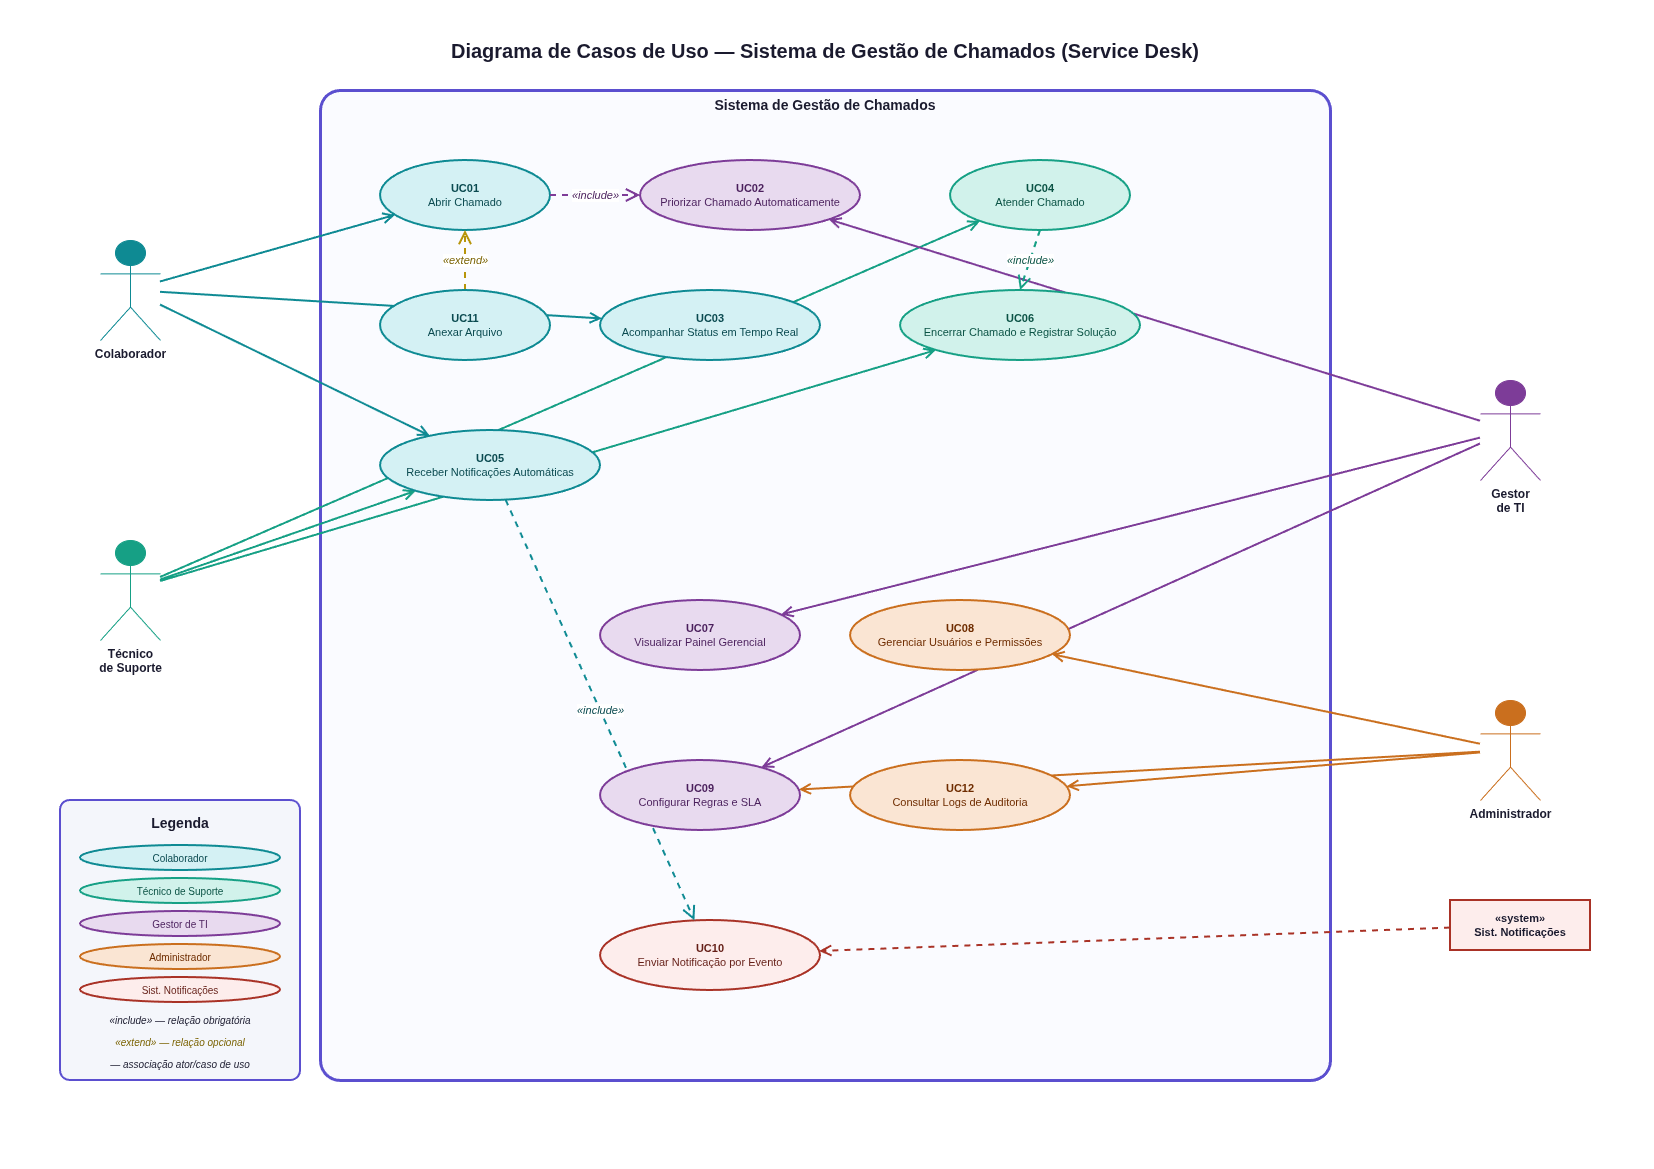

The diagram above was exported from draw.io. Its source (the exported page's mxGraphModel, read from the mxfile embedded in the PNG):
<mxGraphModel dx="1348" dy="759" grid="1" gridSize="10" guides="1" tooltips="1" connect="1" arrows="1" fold="1" page="1" pageScale="1" pageWidth="827" pageHeight="1169" math="0" shadow="0">
  <root>
    <mxCell id="0" />
    <mxCell id="1" parent="0" />
    <mxCell id="hnylSn5MDraWKMrGyfen-1" parent="1" style="rounded=0;whiteSpace=wrap;html=1;fillColor=#FFFFFF;strokeColor=none;strokeWidth=0;" value="" vertex="1">
      <mxGeometry height="1169" width="1654" as="geometry" />
    </mxCell>
    <mxCell id="hnylSn5MDraWKMrGyfen-2" parent="1" style="text;html=1;strokeColor=none;fillColor=none;align=center;verticalAlign=middle;whiteSpace=wrap;rounded=0;fontColor=#1A1A2E;fontSize=20;fontStyle=1" value="Diagrama de Casos de Uso — Sistema de Gestão de Chamados (Service Desk)" vertex="1">
      <mxGeometry height="40" width="950" x="350" y="30" as="geometry" />
    </mxCell>
    <mxCell id="hnylSn5MDraWKMrGyfen-3" parent="1" style="rounded=1;whiteSpace=wrap;html=1;fillColor=#FAFBFF;strokeColor=#5B4FCF;strokeWidth=3;fontColor=#1A1A2E;fontSize=14;verticalAlign=top;align=center;arcSize=2;" value="&lt;b&gt;Sistema de Gestão de Chamados&lt;/b&gt;" vertex="1">
      <mxGeometry height="990" width="1010" x="320" y="90" as="geometry" />
    </mxCell>
    <mxCell id="hnylSn5MDraWKMrGyfen-4" parent="1" style="shape=umlActor;verticalLabelPosition=bottom;labelBackgroundColor=none;verticalAlign=top;html=1;outlineConnect=0;fillColor=#0E8A93;strokeColor=#0E8A93;fontColor=#1A1A2E;fontSize=12;fontStyle=1" value="Colaborador" vertex="1">
      <mxGeometry height="100" width="60" x="100" y="240" as="geometry" />
    </mxCell>
    <mxCell id="hnylSn5MDraWKMrGyfen-5" parent="1" style="shape=umlActor;verticalLabelPosition=bottom;labelBackgroundColor=none;verticalAlign=top;html=1;outlineConnect=0;fillColor=#16A085;strokeColor=#16A085;fontColor=#1A1A2E;fontSize=12;fontStyle=1" value="Técnico&#10;de Suporte" vertex="1">
      <mxGeometry height="100" width="60" x="100" y="540" as="geometry" />
    </mxCell>
    <mxCell id="hnylSn5MDraWKMrGyfen-6" parent="1" style="shape=umlActor;verticalLabelPosition=bottom;labelBackgroundColor=none;verticalAlign=top;html=1;outlineConnect=0;fillColor=#7D3C98;strokeColor=#7D3C98;fontColor=#1A1A2E;fontSize=12;fontStyle=1" value="Gestor&#10;de TI" vertex="1">
      <mxGeometry height="100" width="60" x="1480" y="380" as="geometry" />
    </mxCell>
    <mxCell id="hnylSn5MDraWKMrGyfen-7" parent="1" style="shape=umlActor;verticalLabelPosition=bottom;labelBackgroundColor=none;verticalAlign=top;html=1;outlineConnect=0;fillColor=#CA6F1E;strokeColor=#CA6F1E;fontColor=#1A1A2E;fontSize=12;fontStyle=1" value="Administrador" vertex="1">
      <mxGeometry height="100" width="60" x="1480" y="700" as="geometry" />
    </mxCell>
    <mxCell id="hnylSn5MDraWKMrGyfen-8" parent="1" style="rounded=0;whiteSpace=wrap;html=1;fillColor=#FDEDEC;strokeColor=#A93226;strokeWidth=2;fontColor=#1A1A2E;fontSize=11;fontStyle=1" value="«system»&#10;Sist. Notificações" vertex="1">
      <mxGeometry height="50" width="140" x="1450" y="900" as="geometry" />
    </mxCell>
    <mxCell id="hnylSn5MDraWKMrGyfen-9" parent="1" style="ellipse;whiteSpace=wrap;html=1;fillColor=#D4F1F4;strokeColor=#0E8A93;strokeWidth=2;fontColor=#0A4A50;fontSize=11;" value="&lt;b&gt;UC01&lt;/b&gt;&#10;Abrir Chamado" vertex="1">
      <mxGeometry height="70" width="170" x="380" y="160" as="geometry" />
    </mxCell>
    <mxCell id="hnylSn5MDraWKMrGyfen-10" parent="1" style="ellipse;whiteSpace=wrap;html=1;fillColor=#E8DAEF;strokeColor=#7D3C98;strokeWidth=2;fontColor=#4A1F5C;fontSize=11;" value="&lt;b&gt;UC02&lt;/b&gt;&#10;Priorizar Chamado Automaticamente" vertex="1">
      <mxGeometry height="70" width="220" x="640" y="160" as="geometry" />
    </mxCell>
    <mxCell id="hnylSn5MDraWKMrGyfen-11" parent="1" style="ellipse;whiteSpace=wrap;html=1;fillColor=#D1F2EB;strokeColor=#16A085;strokeWidth=2;fontColor=#0B5345;fontSize=11;" value="&lt;b&gt;UC04&lt;/b&gt;&#10;Atender Chamado" vertex="1">
      <mxGeometry height="70" width="180" x="950" y="160" as="geometry" />
    </mxCell>
    <mxCell id="hnylSn5MDraWKMrGyfen-16" parent="1" style="ellipse;whiteSpace=wrap;html=1;fillColor=#E8DAEF;strokeColor=#7D3C98;strokeWidth=2;fontColor=#4A1F5C;fontSize=11;" value="&lt;b&gt;UC07&lt;/b&gt;&#10;Visualizar Painel Gerencial" vertex="1">
      <mxGeometry height="70" width="200" x="600" y="600" as="geometry" />
    </mxCell>
    <mxCell id="hnylSn5MDraWKMrGyfen-20" parent="1" style="ellipse;whiteSpace=wrap;html=1;fillColor=#FDEDEC;strokeColor=#A93226;strokeWidth=2;fontColor=#641E16;fontSize=11;" value="&lt;b&gt;UC10&lt;/b&gt;&#10;Enviar Notificação por Evento" vertex="1">
      <mxGeometry height="70" width="220" x="600" y="920" as="geometry" />
    </mxCell>
    <mxCell id="hnylSn5MDraWKMrGyfen-21" edge="1" parent="1" source="hnylSn5MDraWKMrGyfen-4" style="endArrow=open;html=1;rounded=0;strokeColor=#0E8A93;strokeWidth=2;endFill=0;endSize=8;" target="hnylSn5MDraWKMrGyfen-9">
      <mxGeometry relative="1" as="geometry" />
    </mxCell>
    <mxCell id="hnylSn5MDraWKMrGyfen-22" edge="1" parent="1" source="hnylSn5MDraWKMrGyfen-4" style="endArrow=open;html=1;rounded=0;strokeColor=#0E8A93;strokeWidth=2;endFill=0;endSize=8;" target="hnylSn5MDraWKMrGyfen-13">
      <mxGeometry relative="1" as="geometry" />
    </mxCell>
    <mxCell id="hnylSn5MDraWKMrGyfen-23" edge="1" parent="1" source="hnylSn5MDraWKMrGyfen-4" style="endArrow=open;html=1;rounded=0;strokeColor=#0E8A93;strokeWidth=2;endFill=0;endSize=8;" target="hnylSn5MDraWKMrGyfen-15">
      <mxGeometry relative="1" as="geometry" />
    </mxCell>
    <mxCell id="hnylSn5MDraWKMrGyfen-24" edge="1" parent="1" source="hnylSn5MDraWKMrGyfen-5" style="endArrow=open;html=1;rounded=0;strokeColor=#16A085;strokeWidth=2;endFill=0;endSize=8;" target="hnylSn5MDraWKMrGyfen-11">
      <mxGeometry relative="1" as="geometry" />
    </mxCell>
    <mxCell id="hnylSn5MDraWKMrGyfen-25" edge="1" parent="1" source="hnylSn5MDraWKMrGyfen-5" style="endArrow=open;html=1;rounded=0;strokeColor=#16A085;strokeWidth=2;endFill=0;endSize=8;" target="hnylSn5MDraWKMrGyfen-14">
      <mxGeometry relative="1" as="geometry" />
    </mxCell>
    <mxCell id="hnylSn5MDraWKMrGyfen-26" edge="1" parent="1" source="hnylSn5MDraWKMrGyfen-5" style="endArrow=open;html=1;rounded=0;strokeColor=#16A085;strokeWidth=2;endFill=0;endSize=8;" target="hnylSn5MDraWKMrGyfen-15">
      <mxGeometry relative="1" as="geometry" />
    </mxCell>
    <mxCell id="hnylSn5MDraWKMrGyfen-27" edge="1" parent="1" source="hnylSn5MDraWKMrGyfen-6" style="endArrow=open;html=1;rounded=0;strokeColor=#7D3C98;strokeWidth=2;endFill=0;endSize=8;" target="hnylSn5MDraWKMrGyfen-10">
      <mxGeometry relative="1" as="geometry" />
    </mxCell>
    <mxCell id="hnylSn5MDraWKMrGyfen-28" edge="1" parent="1" source="hnylSn5MDraWKMrGyfen-6" style="endArrow=open;html=1;rounded=0;strokeColor=#7D3C98;strokeWidth=2;endFill=0;endSize=8;" target="hnylSn5MDraWKMrGyfen-16">
      <mxGeometry relative="1" as="geometry" />
    </mxCell>
    <mxCell id="hnylSn5MDraWKMrGyfen-29" edge="1" parent="1" source="hnylSn5MDraWKMrGyfen-6" style="endArrow=open;html=1;rounded=0;strokeColor=#7D3C98;strokeWidth=2;endFill=0;endSize=8;" target="hnylSn5MDraWKMrGyfen-18">
      <mxGeometry relative="1" as="geometry" />
    </mxCell>
    <mxCell id="hnylSn5MDraWKMrGyfen-30" edge="1" parent="1" source="hnylSn5MDraWKMrGyfen-7" style="endArrow=open;html=1;rounded=0;strokeColor=#CA6F1E;strokeWidth=2;endFill=0;endSize=8;" target="hnylSn5MDraWKMrGyfen-17">
      <mxGeometry relative="1" as="geometry" />
    </mxCell>
    <mxCell id="hnylSn5MDraWKMrGyfen-31" edge="1" parent="1" source="hnylSn5MDraWKMrGyfen-7" style="endArrow=open;html=1;rounded=0;strokeColor=#CA6F1E;strokeWidth=2;endFill=0;endSize=8;" target="hnylSn5MDraWKMrGyfen-18">
      <mxGeometry relative="1" as="geometry" />
    </mxCell>
    <mxCell id="hnylSn5MDraWKMrGyfen-32" edge="1" parent="1" source="hnylSn5MDraWKMrGyfen-7" style="endArrow=open;html=1;rounded=0;strokeColor=#CA6F1E;strokeWidth=2;endFill=0;endSize=8;" target="hnylSn5MDraWKMrGyfen-19">
      <mxGeometry relative="1" as="geometry" />
    </mxCell>
    <mxCell id="hnylSn5MDraWKMrGyfen-33" edge="1" parent="1" source="hnylSn5MDraWKMrGyfen-8" style="endArrow=open;html=1;rounded=0;strokeColor=#A93226;strokeWidth=2;endFill=0;dashed=1;endSize=8;" target="hnylSn5MDraWKMrGyfen-20">
      <mxGeometry relative="1" as="geometry" />
    </mxCell>
    <mxCell id="hnylSn5MDraWKMrGyfen-34" edge="1" parent="1" source="hnylSn5MDraWKMrGyfen-9" style="endArrow=open;html=1;rounded=0;strokeColor=#7D3C98;strokeWidth=2;dashed=1;endFill=0;endSize=10;fontColor=#4A1F5C;fontSize=11;fontStyle=2;labelBackgroundColor=#FFFFFF;" target="hnylSn5MDraWKMrGyfen-10" value="«include»">
      <mxGeometry relative="1" as="geometry" />
    </mxCell>
    <mxCell id="hnylSn5MDraWKMrGyfen-35" edge="1" parent="1" source="hnylSn5MDraWKMrGyfen-11" style="endArrow=open;html=1;rounded=0;strokeColor=#16A085;strokeWidth=2;dashed=1;endFill=0;endSize=10;fontColor=#0B5345;fontSize=11;fontStyle=2;labelBackgroundColor=#FFFFFF;exitX=0.5;exitY=1;exitDx=0;exitDy=0;entryX=0.5;entryY=0;entryDx=0;entryDy=0;" target="hnylSn5MDraWKMrGyfen-14" value="«include»">
      <mxGeometry relative="1" as="geometry" />
    </mxCell>
    <mxCell id="hnylSn5MDraWKMrGyfen-36" edge="1" parent="1" source="hnylSn5MDraWKMrGyfen-15" style="endArrow=open;html=1;rounded=0;strokeColor=#0E8A93;strokeWidth=2;dashed=1;endFill=0;endSize=10;fontColor=#0A4A50;fontSize=11;fontStyle=2;labelBackgroundColor=#FFFFFF;" target="hnylSn5MDraWKMrGyfen-20" value="«include»">
      <mxGeometry relative="1" as="geometry" />
    </mxCell>
    <mxCell id="hnylSn5MDraWKMrGyfen-37" edge="1" parent="1" source="hnylSn5MDraWKMrGyfen-12" style="endArrow=open;html=1;rounded=0;strokeColor=#B7950B;strokeWidth=2;dashed=1;endFill=0;endSize=10;fontColor=#7D6608;fontSize=11;fontStyle=2;labelBackgroundColor=#FFFFFF;exitX=0.5;exitY=0;exitDx=0;exitDy=0;entryX=0.5;entryY=1;entryDx=0;entryDy=0;" target="hnylSn5MDraWKMrGyfen-9" value="«extend»">
      <mxGeometry relative="1" as="geometry" />
    </mxCell>
    <mxCell id="hnylSn5MDraWKMrGyfen-38" parent="1" style="rounded=1;whiteSpace=wrap;html=1;fillColor=#F4F6FB;strokeColor=#5B4FCF;strokeWidth=2;arcSize=4;" value="" vertex="1">
      <mxGeometry height="280" width="240" x="60" y="800" as="geometry" />
    </mxCell>
    <mxCell id="hnylSn5MDraWKMrGyfen-39" parent="1" style="text;html=1;strokeColor=none;fillColor=none;align=center;verticalAlign=middle;whiteSpace=wrap;rounded=0;fontColor=#1A1A2E;fontSize=14;fontStyle=1" value="Legenda" vertex="1">
      <mxGeometry height="25" width="240" x="60" y="810" as="geometry" />
    </mxCell>
    <mxCell id="hnylSn5MDraWKMrGyfen-40" parent="1" style="ellipse;whiteSpace=wrap;html=1;fillColor=#D4F1F4;strokeColor=#0E8A93;strokeWidth=2;fontColor=#0A4A50;fontSize=10;" value="Colaborador" vertex="1">
      <mxGeometry height="25" width="200" x="80" y="845" as="geometry" />
    </mxCell>
    <mxCell id="hnylSn5MDraWKMrGyfen-41" parent="1" style="ellipse;whiteSpace=wrap;html=1;fillColor=#D1F2EB;strokeColor=#16A085;strokeWidth=2;fontColor=#0B5345;fontSize=10;" value="Técnico de Suporte" vertex="1">
      <mxGeometry height="25" width="200" x="80" y="878" as="geometry" />
    </mxCell>
    <mxCell id="hnylSn5MDraWKMrGyfen-42" parent="1" style="ellipse;whiteSpace=wrap;html=1;fillColor=#E8DAEF;strokeColor=#7D3C98;strokeWidth=2;fontColor=#4A1F5C;fontSize=10;" value="Gestor de TI" vertex="1">
      <mxGeometry height="25" width="200" x="80" y="911" as="geometry" />
    </mxCell>
    <mxCell id="hnylSn5MDraWKMrGyfen-43" parent="1" style="ellipse;whiteSpace=wrap;html=1;fillColor=#FAE5D3;strokeColor=#CA6F1E;strokeWidth=2;fontColor=#6E2C00;fontSize=10;" value="Administrador" vertex="1">
      <mxGeometry height="25" width="200" x="80" y="944" as="geometry" />
    </mxCell>
    <mxCell id="hnylSn5MDraWKMrGyfen-44" parent="1" style="ellipse;whiteSpace=wrap;html=1;fillColor=#FDEDEC;strokeColor=#A93226;strokeWidth=2;fontColor=#641E16;fontSize=10;" value="Sist. Notificações" vertex="1">
      <mxGeometry height="25" width="200" x="80" y="977" as="geometry" />
    </mxCell>
    <mxCell id="hnylSn5MDraWKMrGyfen-45" parent="1" style="text;html=1;strokeColor=none;fillColor=none;align=center;verticalAlign=middle;whiteSpace=wrap;rounded=0;fontColor=#1A1A2E;fontSize=10;fontStyle=2" value="«include» — relação obrigatória" vertex="1">
      <mxGeometry height="20" width="200" x="80" y="1010" as="geometry" />
    </mxCell>
    <mxCell id="hnylSn5MDraWKMrGyfen-46" parent="1" style="text;html=1;strokeColor=none;fillColor=none;align=center;verticalAlign=middle;whiteSpace=wrap;rounded=0;fontColor=#7D6608;fontSize=10;fontStyle=2" value="«extend» — relação opcional" vertex="1">
      <mxGeometry height="20" width="200" x="80" y="1032" as="geometry" />
    </mxCell>
    <mxCell id="hnylSn5MDraWKMrGyfen-47" parent="1" style="text;html=1;strokeColor=none;fillColor=none;align=center;verticalAlign=middle;whiteSpace=wrap;rounded=0;fontColor=#1A1A2E;fontSize=10;fontStyle=2" value="— associação ator/caso de uso" vertex="1">
      <mxGeometry height="20" width="200" x="80" y="1054" as="geometry" />
    </mxCell>
    <mxCell id="hnylSn5MDraWKMrGyfen-18" parent="1" style="ellipse;whiteSpace=wrap;html=1;fillColor=#E8DAEF;strokeColor=#7D3C98;strokeWidth=2;fontColor=#4A1F5C;fontSize=11;" value="&lt;b&gt;UC09&lt;/b&gt;&#10;Configurar Regras e SLA" vertex="1">
      <mxGeometry height="70" width="200" x="600" y="760" as="geometry" />
    </mxCell>
    <mxCell id="hnylSn5MDraWKMrGyfen-15" parent="1" style="ellipse;whiteSpace=wrap;html=1;fillColor=#D4F1F4;strokeColor=#0E8A93;strokeWidth=2;fontColor=#0A4A50;fontSize=11;" value="&lt;b&gt;UC05&lt;/b&gt;&#10;Receber Notificações Automáticas" vertex="1">
      <mxGeometry height="70" width="220" x="380" y="430" as="geometry" />
    </mxCell>
    <mxCell id="hnylSn5MDraWKMrGyfen-13" parent="1" style="ellipse;whiteSpace=wrap;html=1;fillColor=#D4F1F4;strokeColor=#0E8A93;strokeWidth=2;fontColor=#0A4A50;fontSize=11;" value="&lt;b&gt;UC03&lt;/b&gt;&#10;Acompanhar Status em Tempo Real" vertex="1">
      <mxGeometry height="70" width="220" x="600" y="290" as="geometry" />
    </mxCell>
    <mxCell id="hnylSn5MDraWKMrGyfen-12" parent="1" style="ellipse;whiteSpace=wrap;html=1;fillColor=#D4F1F4;strokeColor=#0E8A93;strokeWidth=2;fontColor=#0A4A50;fontSize=11;" value="&lt;b&gt;UC11&lt;/b&gt;&#10;Anexar Arquivo" vertex="1">
      <mxGeometry height="70" width="170" x="380" y="290" as="geometry" />
    </mxCell>
    <mxCell id="hnylSn5MDraWKMrGyfen-14" parent="1" style="ellipse;whiteSpace=wrap;html=1;fillColor=#D1F2EB;strokeColor=#16A085;strokeWidth=2;fontColor=#0B5345;fontSize=11;" value="&lt;b&gt;UC06&lt;/b&gt;&#10;Encerrar Chamado e Registrar Solução" vertex="1">
      <mxGeometry height="70" width="240" x="900" y="290" as="geometry" />
    </mxCell>
    <mxCell id="hnylSn5MDraWKMrGyfen-17" parent="1" style="ellipse;whiteSpace=wrap;html=1;fillColor=#FAE5D3;strokeColor=#CA6F1E;strokeWidth=2;fontColor=#6E2C00;fontSize=11;" value="&lt;b&gt;UC08&lt;/b&gt;&#10;Gerenciar Usuários e Permissões" vertex="1">
      <mxGeometry height="70" width="220" x="850" y="600" as="geometry" />
    </mxCell>
    <mxCell id="hnylSn5MDraWKMrGyfen-19" parent="1" style="ellipse;whiteSpace=wrap;html=1;fillColor=#FAE5D3;strokeColor=#CA6F1E;strokeWidth=2;fontColor=#6E2C00;fontSize=11;" value="&lt;b&gt;UC12&lt;/b&gt;&#10;Consultar Logs de Auditoria" vertex="1">
      <mxGeometry height="70" width="220" x="850" y="760" as="geometry" />
    </mxCell>
  </root>
</mxGraphModel>